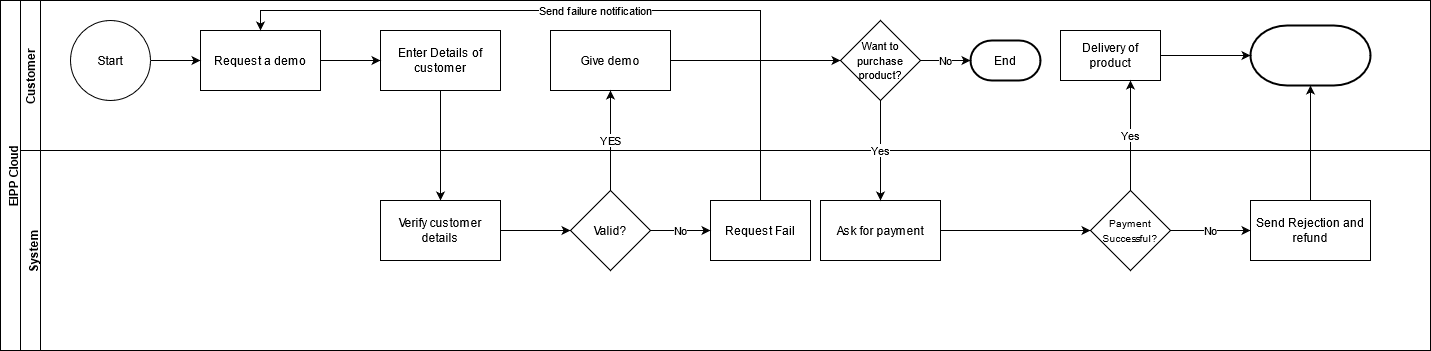

The diagram above was exported from draw.io. Its source (the exported page's mxGraphModel, read from the mxfile embedded in the PNG):
<mxGraphModel dx="1822" dy="764" grid="0" gridSize="10" guides="1" tooltips="1" connect="1" arrows="1" fold="1" page="0" pageScale="1" pageWidth="1169" pageHeight="827" background="none" math="0" shadow="0">
  <root>
    <mxCell id="0" />
    <mxCell id="1" parent="0" />
    <mxCell id="y2NQxRGiEfkQ3P7MHpRc-43" value="EIPP Cloud&#10;" style="swimlane;childLayout=stackLayout;resizeParent=1;resizeParentMax=0;horizontal=0;startSize=20;horizontalStack=0;verticalAlign=top;" vertex="1" parent="1">
      <mxGeometry x="-20" width="1430" height="350" as="geometry" />
    </mxCell>
    <mxCell id="y2NQxRGiEfkQ3P7MHpRc-44" value="Customer" style="swimlane;startSize=20;horizontal=0;" vertex="1" parent="y2NQxRGiEfkQ3P7MHpRc-43">
      <mxGeometry x="20" width="1410" height="150" as="geometry" />
    </mxCell>
    <mxCell id="y2NQxRGiEfkQ3P7MHpRc-45" value="Start" style="ellipse;whiteSpace=wrap;html=1;aspect=fixed;" vertex="1" parent="y2NQxRGiEfkQ3P7MHpRc-44">
      <mxGeometry x="50" y="20" width="80" height="80" as="geometry" />
    </mxCell>
    <mxCell id="y2NQxRGiEfkQ3P7MHpRc-46" value="Request a demo" style="rounded=0;whiteSpace=wrap;html=1;" vertex="1" parent="y2NQxRGiEfkQ3P7MHpRc-44">
      <mxGeometry x="180" y="30" width="120" height="60" as="geometry" />
    </mxCell>
    <mxCell id="y2NQxRGiEfkQ3P7MHpRc-47" style="edgeStyle=orthogonalEdgeStyle;rounded=0;orthogonalLoop=1;jettySize=auto;html=1;exitX=1;exitY=0.5;exitDx=0;exitDy=0;" edge="1" parent="y2NQxRGiEfkQ3P7MHpRc-44" source="y2NQxRGiEfkQ3P7MHpRc-45" target="y2NQxRGiEfkQ3P7MHpRc-46">
      <mxGeometry relative="1" as="geometry">
        <mxPoint x="180" y="60" as="targetPoint" />
      </mxGeometry>
    </mxCell>
    <mxCell id="y2NQxRGiEfkQ3P7MHpRc-48" value="Enter Details of customer" style="rounded=0;whiteSpace=wrap;html=1;" vertex="1" parent="y2NQxRGiEfkQ3P7MHpRc-44">
      <mxGeometry x="360" y="30" width="120" height="60" as="geometry" />
    </mxCell>
    <mxCell id="y2NQxRGiEfkQ3P7MHpRc-49" style="edgeStyle=orthogonalEdgeStyle;rounded=0;orthogonalLoop=1;jettySize=auto;html=1;exitX=1;exitY=0.5;exitDx=0;exitDy=0;" edge="1" parent="y2NQxRGiEfkQ3P7MHpRc-44" source="y2NQxRGiEfkQ3P7MHpRc-46" target="y2NQxRGiEfkQ3P7MHpRc-48">
      <mxGeometry relative="1" as="geometry">
        <mxPoint x="350" y="60" as="targetPoint" />
      </mxGeometry>
    </mxCell>
    <mxCell id="y2NQxRGiEfkQ3P7MHpRc-50" value="&lt;div&gt;Give demo&lt;/div&gt;" style="whiteSpace=wrap;html=1;rounded=0;" vertex="1" parent="y2NQxRGiEfkQ3P7MHpRc-44">
      <mxGeometry x="530" y="30" width="120" height="60" as="geometry" />
    </mxCell>
    <mxCell id="y2NQxRGiEfkQ3P7MHpRc-51" value="&lt;div align=&quot;center&quot;&gt;&lt;font style=&quot;font-size: 11px&quot;&gt;Want to purchase product?&lt;/font&gt;&lt;/div&gt;" style="rhombus;whiteSpace=wrap;html=1;rounded=0;align=center;" vertex="1" parent="y2NQxRGiEfkQ3P7MHpRc-44">
      <mxGeometry x="820" y="20" width="80" height="80" as="geometry" />
    </mxCell>
    <mxCell id="y2NQxRGiEfkQ3P7MHpRc-52" value="" style="edgeStyle=orthogonalEdgeStyle;rounded=0;orthogonalLoop=1;jettySize=auto;html=1;" edge="1" parent="y2NQxRGiEfkQ3P7MHpRc-44" source="y2NQxRGiEfkQ3P7MHpRc-50" target="y2NQxRGiEfkQ3P7MHpRc-51">
      <mxGeometry relative="1" as="geometry" />
    </mxCell>
    <mxCell id="y2NQxRGiEfkQ3P7MHpRc-53" value="No" style="edgeStyle=orthogonalEdgeStyle;rounded=0;orthogonalLoop=1;jettySize=auto;html=1;" edge="1" parent="y2NQxRGiEfkQ3P7MHpRc-44" source="y2NQxRGiEfkQ3P7MHpRc-51">
      <mxGeometry relative="1" as="geometry">
        <mxPoint x="950" y="60" as="targetPoint" />
      </mxGeometry>
    </mxCell>
    <mxCell id="y2NQxRGiEfkQ3P7MHpRc-54" value="End" style="strokeWidth=2;html=1;shape=mxgraph.flowchart.terminator;whiteSpace=wrap;" vertex="1" parent="y2NQxRGiEfkQ3P7MHpRc-44">
      <mxGeometry x="950" y="40" width="70" height="40" as="geometry" />
    </mxCell>
    <mxCell id="y2NQxRGiEfkQ3P7MHpRc-55" value="Delivery of product" style="rounded=0;whiteSpace=wrap;html=1;" vertex="1" parent="y2NQxRGiEfkQ3P7MHpRc-44">
      <mxGeometry x="1040" y="30" width="100" height="50" as="geometry" />
    </mxCell>
    <mxCell id="y2NQxRGiEfkQ3P7MHpRc-56" value="" style="edgeStyle=orthogonalEdgeStyle;rounded=0;orthogonalLoop=1;jettySize=auto;html=1;" edge="1" parent="y2NQxRGiEfkQ3P7MHpRc-43" source="y2NQxRGiEfkQ3P7MHpRc-48" target="y2NQxRGiEfkQ3P7MHpRc-58">
      <mxGeometry relative="1" as="geometry" />
    </mxCell>
    <mxCell id="y2NQxRGiEfkQ3P7MHpRc-57" value="System&#10;" style="swimlane;startSize=20;horizontal=0;verticalAlign=top;" vertex="1" parent="y2NQxRGiEfkQ3P7MHpRc-43">
      <mxGeometry x="20" y="150" width="1410" height="200" as="geometry" />
    </mxCell>
    <mxCell id="y2NQxRGiEfkQ3P7MHpRc-58" value="Verify customer details" style="rounded=0;whiteSpace=wrap;html=1;" vertex="1" parent="y2NQxRGiEfkQ3P7MHpRc-57">
      <mxGeometry x="360" y="50" width="120" height="60" as="geometry" />
    </mxCell>
    <mxCell id="y2NQxRGiEfkQ3P7MHpRc-59" value="Request Fail" style="whiteSpace=wrap;html=1;rounded=0;" vertex="1" parent="y2NQxRGiEfkQ3P7MHpRc-57">
      <mxGeometry x="690" y="50" width="100" height="60" as="geometry" />
    </mxCell>
    <mxCell id="y2NQxRGiEfkQ3P7MHpRc-60" value="Valid?" style="rhombus;whiteSpace=wrap;html=1;rounded=0;" vertex="1" parent="y2NQxRGiEfkQ3P7MHpRc-57">
      <mxGeometry x="550" y="40" width="80" height="80" as="geometry" />
    </mxCell>
    <mxCell id="y2NQxRGiEfkQ3P7MHpRc-61" value="" style="edgeStyle=orthogonalEdgeStyle;rounded=0;orthogonalLoop=1;jettySize=auto;html=1;" edge="1" parent="y2NQxRGiEfkQ3P7MHpRc-57" source="y2NQxRGiEfkQ3P7MHpRc-58" target="y2NQxRGiEfkQ3P7MHpRc-60">
      <mxGeometry relative="1" as="geometry" />
    </mxCell>
    <mxCell id="y2NQxRGiEfkQ3P7MHpRc-62" value="No" style="edgeStyle=orthogonalEdgeStyle;rounded=0;orthogonalLoop=1;jettySize=auto;html=1;" edge="1" parent="y2NQxRGiEfkQ3P7MHpRc-57" source="y2NQxRGiEfkQ3P7MHpRc-60" target="y2NQxRGiEfkQ3P7MHpRc-59">
      <mxGeometry relative="1" as="geometry" />
    </mxCell>
    <mxCell id="y2NQxRGiEfkQ3P7MHpRc-63" value="Ask for payment" style="whiteSpace=wrap;html=1;rounded=0;" vertex="1" parent="y2NQxRGiEfkQ3P7MHpRc-57">
      <mxGeometry x="800" y="50" width="120" height="60" as="geometry" />
    </mxCell>
    <mxCell id="y2NQxRGiEfkQ3P7MHpRc-64" value="Send Rejection and refund" style="whiteSpace=wrap;html=1;rounded=0;" vertex="1" parent="y2NQxRGiEfkQ3P7MHpRc-57">
      <mxGeometry x="1230" y="50" width="120" height="60" as="geometry" />
    </mxCell>
    <mxCell id="y2NQxRGiEfkQ3P7MHpRc-65" value="&lt;font style=&quot;font-size: 10px&quot;&gt;Payment Successful?&lt;/font&gt;" style="rhombus;whiteSpace=wrap;html=1;rounded=0;" vertex="1" parent="y2NQxRGiEfkQ3P7MHpRc-57">
      <mxGeometry x="1070" y="40" width="80" height="80" as="geometry" />
    </mxCell>
    <mxCell id="y2NQxRGiEfkQ3P7MHpRc-66" value="" style="edgeStyle=orthogonalEdgeStyle;rounded=0;orthogonalLoop=1;jettySize=auto;html=1;" edge="1" parent="y2NQxRGiEfkQ3P7MHpRc-57" source="y2NQxRGiEfkQ3P7MHpRc-63" target="y2NQxRGiEfkQ3P7MHpRc-65">
      <mxGeometry relative="1" as="geometry" />
    </mxCell>
    <mxCell id="y2NQxRGiEfkQ3P7MHpRc-67" value="No" style="edgeStyle=orthogonalEdgeStyle;rounded=0;orthogonalLoop=1;jettySize=auto;html=1;" edge="1" parent="y2NQxRGiEfkQ3P7MHpRc-57" source="y2NQxRGiEfkQ3P7MHpRc-65" target="y2NQxRGiEfkQ3P7MHpRc-64">
      <mxGeometry relative="1" as="geometry" />
    </mxCell>
    <mxCell id="y2NQxRGiEfkQ3P7MHpRc-68" value="YES" style="edgeStyle=orthogonalEdgeStyle;rounded=0;orthogonalLoop=1;jettySize=auto;html=1;" edge="1" parent="y2NQxRGiEfkQ3P7MHpRc-43" source="y2NQxRGiEfkQ3P7MHpRc-60" target="y2NQxRGiEfkQ3P7MHpRc-50">
      <mxGeometry relative="1" as="geometry" />
    </mxCell>
    <mxCell id="y2NQxRGiEfkQ3P7MHpRc-69" value="Yes" style="edgeStyle=orthogonalEdgeStyle;rounded=0;orthogonalLoop=1;jettySize=auto;html=1;" edge="1" parent="y2NQxRGiEfkQ3P7MHpRc-43" source="y2NQxRGiEfkQ3P7MHpRc-51" target="y2NQxRGiEfkQ3P7MHpRc-63">
      <mxGeometry relative="1" as="geometry" />
    </mxCell>
    <mxCell id="y2NQxRGiEfkQ3P7MHpRc-70" value="Send failure notification" style="edgeStyle=orthogonalEdgeStyle;rounded=0;orthogonalLoop=1;jettySize=auto;html=1;exitX=0.5;exitY=0;exitDx=0;exitDy=0;entryX=0.5;entryY=0;entryDx=0;entryDy=0;" edge="1" parent="y2NQxRGiEfkQ3P7MHpRc-43" source="y2NQxRGiEfkQ3P7MHpRc-59" target="y2NQxRGiEfkQ3P7MHpRc-46">
      <mxGeometry relative="1" as="geometry" />
    </mxCell>
    <mxCell id="y2NQxRGiEfkQ3P7MHpRc-71" value="Yes" style="edgeStyle=orthogonalEdgeStyle;rounded=0;orthogonalLoop=1;jettySize=auto;html=1;" edge="1" parent="1" source="y2NQxRGiEfkQ3P7MHpRc-65">
      <mxGeometry relative="1" as="geometry">
        <mxPoint x="1110" y="80" as="targetPoint" />
      </mxGeometry>
    </mxCell>
    <mxCell id="y2NQxRGiEfkQ3P7MHpRc-72" value="" style="strokeWidth=2;html=1;shape=mxgraph.flowchart.terminator;whiteSpace=wrap;fontFamily=Helvetica;fontSize=12;fontColor=#000000;align=center;strokeColor=#000000;fillColor=#ffffff;" vertex="1" parent="1">
      <mxGeometry x="1230" y="25" width="120" height="60" as="geometry" />
    </mxCell>
    <mxCell id="y2NQxRGiEfkQ3P7MHpRc-73" value="" style="edgeStyle=orthogonalEdgeStyle;rounded=0;orthogonalLoop=1;jettySize=auto;html=1;" edge="1" parent="1" source="y2NQxRGiEfkQ3P7MHpRc-55" target="y2NQxRGiEfkQ3P7MHpRc-72">
      <mxGeometry relative="1" as="geometry" />
    </mxCell>
    <mxCell id="y2NQxRGiEfkQ3P7MHpRc-74" style="edgeStyle=orthogonalEdgeStyle;rounded=0;orthogonalLoop=1;jettySize=auto;html=1;" edge="1" parent="1" source="y2NQxRGiEfkQ3P7MHpRc-64" target="y2NQxRGiEfkQ3P7MHpRc-72">
      <mxGeometry relative="1" as="geometry" />
    </mxCell>
  </root>
</mxGraphModel>